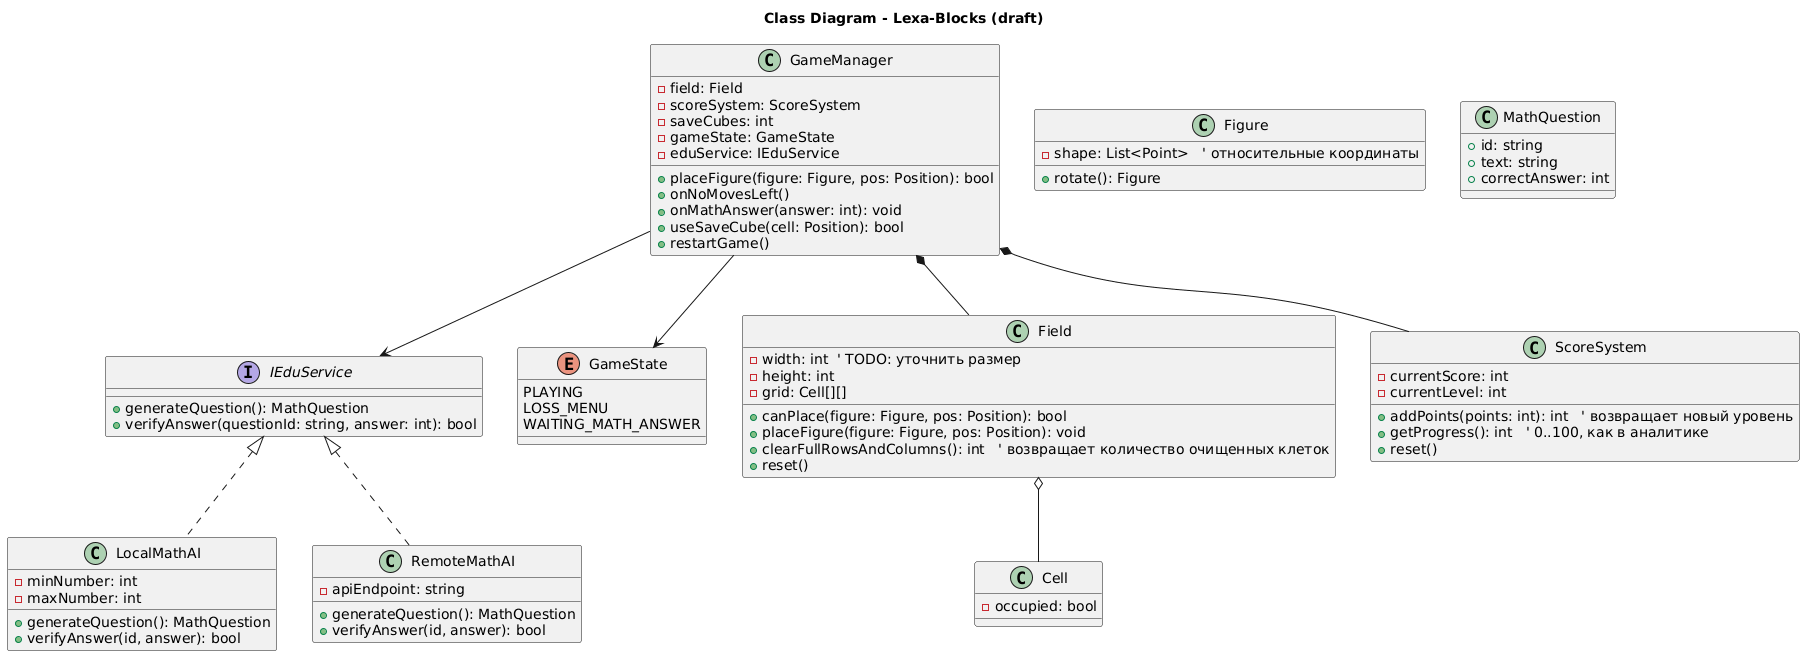

The diagram above was rendered by PlantUML. Its source (embedded in the PNG):
@startuml
title Class Diagram - Lexa-Blocks (draft)

interface IEduService {
    + generateQuestion(): MathQuestion
    + verifyAnswer(questionId: string, answer: int): bool
}

class GameManager {
    - field: Field
    - scoreSystem: ScoreSystem
    - saveCubes: int
    - gameState: GameState
    - eduService: IEduService
    + placeFigure(figure: Figure, pos: Position): bool
    + onNoMovesLeft()
    + onMathAnswer(answer: int): void
    + useSaveCube(cell: Position): bool
    + restartGame()
}

enum GameState {
    PLAYING
    LOSS_MENU
    WAITING_MATH_ANSWER
}

class Field {
    - width: int  ' TODO: уточнить размер
    - height: int
    - grid: Cell[][]
    + canPlace(figure: Figure, pos: Position): bool
    + placeFigure(figure: Figure, pos: Position): void
    + clearFullRowsAndColumns(): int   ' возвращает количество очищенных клеток
    + reset()
}

class Cell {
    - occupied: bool
}

class Figure {
    - shape: List<Point>   ' относительные координаты
    + rotate(): Figure
}

class ScoreSystem {
    - currentScore: int
    - currentLevel: int
    + addPoints(points: int): int   ' возвращает новый уровень
    + getProgress(): int   ' 0..100, как в аналитике
    + reset()
}

class MathQuestion {
    + id: string
    + text: string
    + correctAnswer: int
}

class LocalMathAI implements IEduService {
    - minNumber: int
    - maxNumber: int
    + generateQuestion(): MathQuestion
    + verifyAnswer(id, answer): bool
}

class RemoteMathAI implements IEduService {
    - apiEndpoint: string
    + generateQuestion(): MathQuestion
    + verifyAnswer(id, answer): bool
}

GameManager --> IEduService
GameManager *-- Field
GameManager *-- ScoreSystem
Field o-- Cell
GameManager --> GameState
@enduml